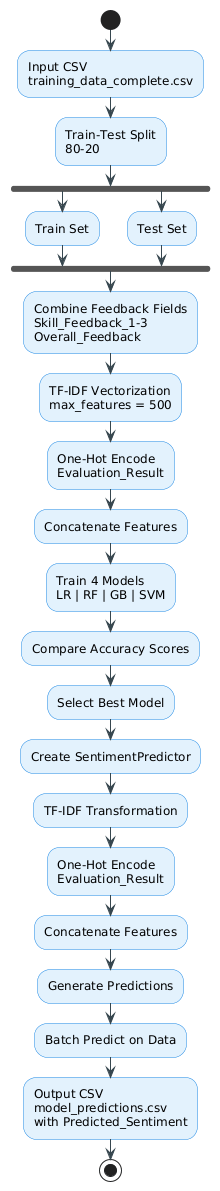

The diagram above was rendered by PlantUML. Its source (embedded in the PNG):
@startuml
skinparam backgroundColor white
skinparam ArrowColor #37474F
skinparam ActivityBackgroundColor #E3F2FD
skinparam ActivityBorderColor #1E88E5
skinparam ActivityFontSize 12

start

:Input CSV\ntraining_data_complete.csv;

:Train-Test Split\n80-20;

fork
  :Train Set;
fork again
  :Test Set;
end fork

' -------- Train path --------
:Combine Feedback Fields\nSkill_Feedback_1-3\nOverall_Feedback;
:TF-IDF Vectorization\nmax_features = 500;
:One-Hot Encode\nEvaluation_Result;
:Concatenate Features;
:Train 4 Models\nLR | RF | GB | SVM;

' -------- Evaluation --------
:Compare Accuracy Scores;
:Select Best Model;
:Create SentimentPredictor;

' -------- Test path --------
:TF-IDF Transformation;
:One-Hot Encode\nEvaluation_Result;
:Concatenate Features;
:Generate Predictions;

:Batch Predict on Data;

:Output CSV\nmodel_predictions.csv\nwith Predicted_Sentiment;

stop
@enduml